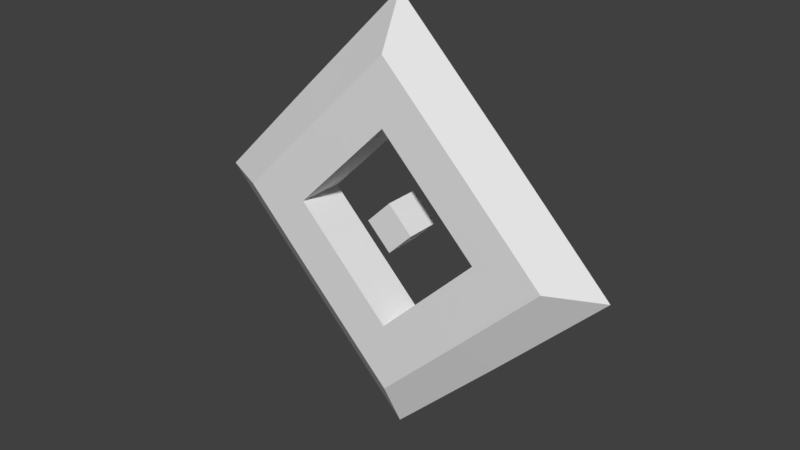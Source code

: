 # Source: coin.blend  (saved by Blender 2.78.0; exported with 4.5.12 LTS)
import bpy
from mathutils import Matrix  # noqa: F401  (used for matrix-valued properties, if any)

bpy.ops.wm.read_factory_settings(use_empty=True)
scene = bpy.context.scene
scene.name = 'Scene'

# ---- collections
col_collection_1 = bpy.data.collections.new('Collection 1'); scene.collection.children.link(col_collection_1)

# ---- world
world_world = bpy.data.worlds.new('World'); scene.world = world_world
world_world.color = (0.05088, 0.05088, 0.05088)
world_world.use_sun_shadow = False
world_world.sun_shadow_jitter_overblur = 0.0
world_world.cycles.sampling_method = 'MANUAL'

# ---- meshes
me_cube_002 = bpy.data.meshes.new('Cube.002')
me_cube_002.from_pydata([(-1.0, -1.0, -1.0), (-1.0, -1.0, 1.0), (-1.0, 1.0, -1.0), (-1.0, 1.0, 1.0), (1.0, -1.0, -1.0), (1.0, -1.0, 1.0), (1.0, 1.0, -1.0), (1.0, 1.0, 1.0)], [], [(0, 1, 3, 2), (2, 3, 7, 6), (6, 7, 5, 4), (4, 5, 1, 0), (2, 6, 4, 0), (7, 3, 1, 5)])
me_cube_002.use_remesh_preserve_volume = False
me_cube_002.use_remesh_preserve_attributes = False
me_cube_002.use_mirror_vertex_groups = False
me_cube_002.update()
me_cube_004 = bpy.data.meshes.new('Cube.004')
me_cube_004.from_pydata([(-1.0, -1.0, -1.0), (-1.0, -1.0, 1.0), (-1.0, 1.0, -1.0), (-1.0, 1.0, 1.0), (1.0, -1.0, -1.0), (1.0, -1.0, 1.0), (1.0, 1.0, -1.0), (1.0, 1.0, 1.0), (-1.303, 0.0, -1.303), (-1.002, -1.002, 0.0), (-1.303, 0.0, 1.303), (-1.002, 1.002, 0.0), (0.0, 1.002, -1.002), (0.0, 1.002, 1.002), (1.002, 1.002, 0.0), (1.303, 0.0, -1.303), (1.303, 0.0, 1.303), (1.002, -1.002, 0.0), (0.0, -1.002, -1.002), (0.0, -1.002, 1.002), (0.0, 0.0, 1.308), (0.0, 0.0, -1.308), (1.308, 0.0, 0.0), (-1.308, 0.0, 0.0), (0.0, 1.004, 0.6038), (-0.6067, -1.003, 0.6038), (-0.6067, 1.002, 0.6038), (0.0, -1.004, -0.5799), (-0.6067, -1.002, -0.5799), (-0.6067, 1.003, -0.5799), (0.5769, 1.002, -0.5799), (0.0, 1.004, -0.5799), (0.5769, -1.003, -0.5799), (-0.6067, -1.004, 0.0), (0.0, -1.004, 0.6038), (0.5769, -1.002, 0.6038), (0.5769, 1.003, 0.6038), (-0.6067, 1.004, 0.0), (0.5769, -1.004, 0.0), (0.5769, 1.004, 0.0)], [], [(23, 10, 3, 11), (22, 16, 5, 17), (21, 15, 4, 18), (20, 10, 1, 19), (16, 20, 19, 5), (7, 13, 20, 16), (13, 3, 10, 20), (8, 21, 18, 0), (2, 12, 21, 8), (12, 6, 15, 21), (18, 27, 28, 33, 9, 0), (4, 17, 38, 32, 27, 18), (17, 5, 19, 34, 35, 38), (15, 22, 17, 4), (6, 14, 22, 15), (14, 7, 16, 22), (12, 31, 30, 39, 14, 6), (2, 11, 37, 29, 31, 12), (11, 3, 13, 24, 26, 37), (8, 23, 11, 2), (0, 9, 23, 8), (9, 1, 10, 23), (39, 36, 24, 13, 7, 14), (33, 25, 34, 19, 1, 9), (30, 32, 38, 35, 36, 39), (36, 35, 34, 25, 26, 24), (28, 29, 37, 26, 25, 33), (29, 28, 27, 32, 30, 31)])
me_cube_004.use_remesh_preserve_volume = False
me_cube_004.use_remesh_preserve_attributes = False
me_cube_004.use_mirror_vertex_groups = False
me_cube_004.update()

# ---- objects
ob_cube_001 = bpy.data.objects.new('Cube.001', me_cube_002)
ob_cube_002 = bpy.data.objects.new('Cube.002', me_cube_004)

# ---- transforms, parenting, visibility, modifiers, constraints
ob_cube_001.location = (0.5347, 0.0, 1.78)
ob_cube_001.rotation_euler = (0.0, 0.7854, 0.0)
ob_cube_001.scale = (0.1493, 0.1493, 0.1493)
ob_cube_001.lineart.crease_threshold = 0.0
ob_cube_002.location = (0.5368, -0.02317, 1.761)
ob_cube_002.rotation_euler = (0.0, 0.7854, 0.0)
ob_cube_002.scale = (1.0, 0.2, 1.0)
ob_cube_002.lineart.crease_threshold = 0.0

# ---- collection membership
col_collection_1.objects.link(ob_cube_001)
col_collection_1.objects.link(ob_cube_002)

# ---- scene / render settings (as saved in the file)
scene.frame_start = 1; scene.frame_end = 250; scene.frame_set(1)
scene.render.engine = 'BLENDER_EEVEE_NEXT'
scene.render.resolution_percentage = 50
scene.render.dither_intensity = 0.0
scene.cycles.use_denoising = False
scene.cycles.samples = 128
scene.cycles.sampling_pattern = 'TABULATED_SOBOL'
scene.cycles.light_sampling_threshold = 0.0
scene.cycles.use_adaptive_sampling = False
scene.cycles.use_light_tree = False
scene.cycles.blur_glossy = 0.0
scene.cycles.sample_clamp_indirect = 0.0
scene.view_settings.view_transform = 'Standard'
bpy.context.view_layer.update()

# ---- added for rendering (the .blend has no active camera and no usable light): camera, sun
cam_auto = bpy.data.cameras.new('AutoCamera')
cam_auto.lens = 50.0
cam_auto.sensor_width = 36.0
cam_auto.clip_end = 1000.0
ob_auto_camera = bpy.data.objects.new('AutoCamera', cam_auto)
scene.collection.objects.link(ob_auto_camera)
ob_auto_camera.location = (5.39302, -5.8506, 5.64592)
ob_auto_camera.rotation_euler = (1.09748, -7.21219e-08, 0.694738)
scene.camera = ob_auto_camera
light_auto_sun = bpy.data.lights.new('AutoSun', 'SUN')
light_auto_sun.energy = 3.0
light_auto_sun.angle = 0.0523599
ob_auto_sun = bpy.data.objects.new('AutoSun', light_auto_sun)
scene.collection.objects.link(ob_auto_sun)
ob_auto_sun.rotation_euler = (0.872665, 0.174533, 0.523599)
bpy.context.view_layer.update()
